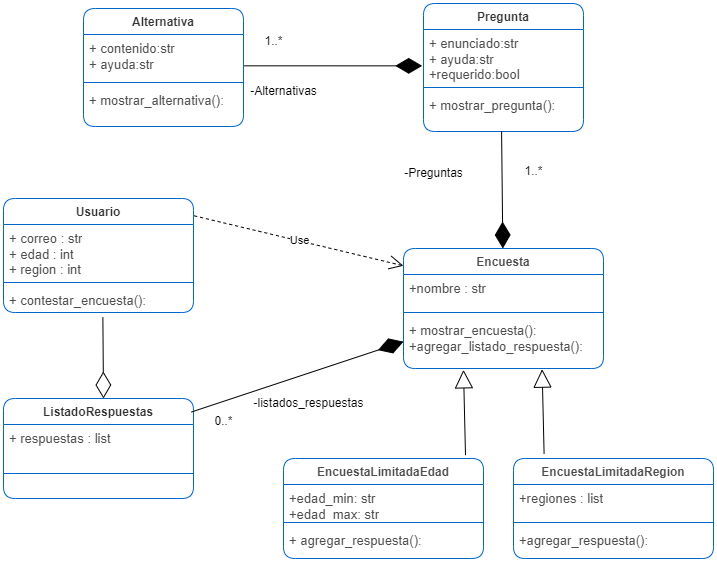

The diagram above was exported from draw.io. Its source (the exported page's mxGraphModel, read from the mxfile embedded in the PNG):
<mxGraphModel dx="794" dy="412" grid="1" gridSize="10" guides="1" tooltips="1" connect="1" arrows="1" fold="1" page="1" pageScale="1" pageWidth="827" pageHeight="1169" background="none" math="0" shadow="0">
  <root>
    <mxCell id="WIyWlLk6GJQsqaUBKTNV-0" />
    <mxCell id="WIyWlLk6GJQsqaUBKTNV-1" parent="WIyWlLk6GJQsqaUBKTNV-0" />
    <mxCell id="FbN2WSQGNGAOsr0IuvzS-0" value="&lt;font color=&quot;#333333&quot;&gt;Alternativa&lt;/font&gt;" style="swimlane;fontStyle=1;align=center;verticalAlign=top;childLayout=stackLayout;horizontal=1;startSize=26;horizontalStack=0;resizeParent=1;resizeParentMax=0;resizeLast=0;collapsible=1;marginBottom=0;whiteSpace=wrap;html=1;rounded=1;shadow=0;strokeColor=#0066CC;fontColor=#4D4D4D;" vertex="1" parent="WIyWlLk6GJQsqaUBKTNV-1">
      <mxGeometry x="160" y="50" width="160" height="118" as="geometry" />
    </mxCell>
    <mxCell id="FbN2WSQGNGAOsr0IuvzS-1" value="&lt;font style=&quot;font-size: 13px;&quot;&gt;+ contenido:str&lt;br&gt;+ ayuda:str&lt;/font&gt;" style="text;align=left;verticalAlign=top;spacingLeft=4;spacingRight=4;overflow=hidden;rotatable=0;points=[[0,0.5],[1,0.5]];portConstraint=eastwest;whiteSpace=wrap;html=1;fontColor=#4D4D4D;" vertex="1" parent="FbN2WSQGNGAOsr0IuvzS-0">
      <mxGeometry y="26" width="160" height="44" as="geometry" />
    </mxCell>
    <mxCell id="FbN2WSQGNGAOsr0IuvzS-2" value="" style="line;strokeWidth=1;fillColor=none;align=left;verticalAlign=middle;spacingTop=-1;spacingLeft=3;spacingRight=3;rotatable=0;labelPosition=right;points=[];portConstraint=eastwest;strokeColor=inherit;" vertex="1" parent="FbN2WSQGNGAOsr0IuvzS-0">
      <mxGeometry y="70" width="160" height="8" as="geometry" />
    </mxCell>
    <mxCell id="FbN2WSQGNGAOsr0IuvzS-3" value="&lt;font style=&quot;font-size: 13px;&quot;&gt;+ mostrar_alternativa():&lt;/font&gt;" style="text;align=left;verticalAlign=top;spacingLeft=4;spacingRight=4;overflow=hidden;rotatable=0;points=[[0,0.5],[1,0.5]];portConstraint=eastwest;whiteSpace=wrap;html=1;fontColor=#4D4D4D;" vertex="1" parent="FbN2WSQGNGAOsr0IuvzS-0">
      <mxGeometry y="78" width="160" height="40" as="geometry" />
    </mxCell>
    <mxCell id="FbN2WSQGNGAOsr0IuvzS-4" value="&lt;font color=&quot;#333333&quot;&gt;Pregunta&lt;/font&gt;" style="swimlane;fontStyle=1;align=center;verticalAlign=top;childLayout=stackLayout;horizontal=1;startSize=26;horizontalStack=0;resizeParent=1;resizeParentMax=0;resizeLast=0;collapsible=1;marginBottom=0;whiteSpace=wrap;html=1;rounded=1;shadow=0;strokeColor=#0066CC;fontColor=#4D4D4D;" vertex="1" parent="WIyWlLk6GJQsqaUBKTNV-1">
      <mxGeometry x="500" y="45" width="160" height="128" as="geometry" />
    </mxCell>
    <mxCell id="FbN2WSQGNGAOsr0IuvzS-5" value="&lt;font style=&quot;font-size: 13px;&quot;&gt;+ enunciado:str&lt;br&gt;+ ayuda:str&lt;/font&gt;&lt;div&gt;&lt;font style=&quot;font-size: 13px;&quot;&gt;+requerido:bool&lt;/font&gt;&lt;/div&gt;" style="text;align=left;verticalAlign=top;spacingLeft=4;spacingRight=4;overflow=hidden;rotatable=0;points=[[0,0.5],[1,0.5]];portConstraint=eastwest;whiteSpace=wrap;html=1;fontColor=#4D4D4D;" vertex="1" parent="FbN2WSQGNGAOsr0IuvzS-4">
      <mxGeometry y="26" width="160" height="54" as="geometry" />
    </mxCell>
    <mxCell id="FbN2WSQGNGAOsr0IuvzS-6" value="" style="line;strokeWidth=1;fillColor=none;align=left;verticalAlign=middle;spacingTop=-1;spacingLeft=3;spacingRight=3;rotatable=0;labelPosition=right;points=[];portConstraint=eastwest;strokeColor=inherit;" vertex="1" parent="FbN2WSQGNGAOsr0IuvzS-4">
      <mxGeometry y="80" width="160" height="8" as="geometry" />
    </mxCell>
    <mxCell id="FbN2WSQGNGAOsr0IuvzS-7" value="&lt;font style=&quot;font-size: 13px;&quot;&gt;+ mostrar_pregunta():&lt;/font&gt;" style="text;align=left;verticalAlign=top;spacingLeft=4;spacingRight=4;overflow=hidden;rotatable=0;points=[[0,0.5],[1,0.5]];portConstraint=eastwest;whiteSpace=wrap;html=1;fontColor=#4D4D4D;" vertex="1" parent="FbN2WSQGNGAOsr0IuvzS-4">
      <mxGeometry y="88" width="160" height="40" as="geometry" />
    </mxCell>
    <mxCell id="FbN2WSQGNGAOsr0IuvzS-8" value="" style="endArrow=diamondThin;endFill=1;endSize=24;html=1;rounded=0;entryX=-0.008;entryY=0.673;entryDx=0;entryDy=0;entryPerimeter=0;exitX=1.004;exitY=0.712;exitDx=0;exitDy=0;exitPerimeter=0;" edge="1" parent="WIyWlLk6GJQsqaUBKTNV-1" source="FbN2WSQGNGAOsr0IuvzS-1" target="FbN2WSQGNGAOsr0IuvzS-5">
      <mxGeometry width="160" relative="1" as="geometry">
        <mxPoint x="330" y="110" as="sourcePoint" />
        <mxPoint x="490" y="110" as="targetPoint" />
      </mxGeometry>
    </mxCell>
    <mxCell id="FbN2WSQGNGAOsr0IuvzS-9" value="Encuesta" style="swimlane;fontStyle=1;align=center;verticalAlign=top;childLayout=stackLayout;horizontal=1;startSize=26;horizontalStack=0;resizeParent=1;resizeParentMax=0;resizeLast=0;collapsible=1;marginBottom=0;whiteSpace=wrap;html=1;rounded=1;shadow=0;strokeColor=#0066CC;fontColor=#4D4D4D;" vertex="1" parent="WIyWlLk6GJQsqaUBKTNV-1">
      <mxGeometry x="480" y="290" width="200" height="120" as="geometry" />
    </mxCell>
    <mxCell id="FbN2WSQGNGAOsr0IuvzS-10" value="&lt;span style=&quot;font-size: 13px;&quot;&gt;+nombre : str&lt;/span&gt;" style="text;align=left;verticalAlign=top;spacingLeft=4;spacingRight=4;overflow=hidden;rotatable=0;points=[[0,0.5],[1,0.5]];portConstraint=eastwest;whiteSpace=wrap;html=1;fontColor=#4D4D4D;" vertex="1" parent="FbN2WSQGNGAOsr0IuvzS-9">
      <mxGeometry y="26" width="200" height="34" as="geometry" />
    </mxCell>
    <mxCell id="FbN2WSQGNGAOsr0IuvzS-11" value="" style="line;strokeWidth=1;fillColor=none;align=left;verticalAlign=middle;spacingTop=-1;spacingLeft=3;spacingRight=3;rotatable=0;labelPosition=right;points=[];portConstraint=eastwest;strokeColor=inherit;" vertex="1" parent="FbN2WSQGNGAOsr0IuvzS-9">
      <mxGeometry y="60" width="200" height="8" as="geometry" />
    </mxCell>
    <mxCell id="FbN2WSQGNGAOsr0IuvzS-12" value="&lt;font style=&quot;font-size: 13px;&quot;&gt;+ mostrar_encuesta():&lt;/font&gt;&lt;div&gt;&lt;font style=&quot;font-size: 13px;&quot;&gt;+agregar_listado_respuesta():&lt;/font&gt;&lt;/div&gt;" style="text;align=left;verticalAlign=top;spacingLeft=4;spacingRight=4;overflow=hidden;rotatable=0;points=[[0,0.5],[1,0.5]];portConstraint=eastwest;whiteSpace=wrap;html=1;fontColor=#4D4D4D;" vertex="1" parent="FbN2WSQGNGAOsr0IuvzS-9">
      <mxGeometry y="68" width="200" height="52" as="geometry" />
    </mxCell>
    <mxCell id="FbN2WSQGNGAOsr0IuvzS-16" value="-Alternativas" style="text;html=1;align=center;verticalAlign=middle;resizable=0;points=[];autosize=1;strokeColor=none;fillColor=none;" vertex="1" parent="WIyWlLk6GJQsqaUBKTNV-1">
      <mxGeometry x="315" y="118" width="90" height="30" as="geometry" />
    </mxCell>
    <mxCell id="FbN2WSQGNGAOsr0IuvzS-17" value="-Preguntas" style="text;html=1;align=center;verticalAlign=middle;resizable=0;points=[];autosize=1;strokeColor=none;fillColor=none;" vertex="1" parent="WIyWlLk6GJQsqaUBKTNV-1">
      <mxGeometry x="470" y="200" width="80" height="30" as="geometry" />
    </mxCell>
    <mxCell id="FbN2WSQGNGAOsr0IuvzS-18" value="1..*" style="text;html=1;align=center;verticalAlign=middle;resizable=0;points=[];autosize=1;strokeColor=none;fillColor=none;" vertex="1" parent="WIyWlLk6GJQsqaUBKTNV-1">
      <mxGeometry x="330" y="68" width="40" height="30" as="geometry" />
    </mxCell>
    <mxCell id="FbN2WSQGNGAOsr0IuvzS-19" value="1..*" style="text;html=1;align=center;verticalAlign=middle;resizable=0;points=[];autosize=1;strokeColor=none;fillColor=none;" vertex="1" parent="WIyWlLk6GJQsqaUBKTNV-1">
      <mxGeometry x="590" y="198" width="40" height="30" as="geometry" />
    </mxCell>
    <mxCell id="FbN2WSQGNGAOsr0IuvzS-20" value="EncuestaLimitadaRegion" style="swimlane;fontStyle=1;align=center;verticalAlign=top;childLayout=stackLayout;horizontal=1;startSize=26;horizontalStack=0;resizeParent=1;resizeParentMax=0;resizeLast=0;collapsible=1;marginBottom=0;whiteSpace=wrap;html=1;rounded=1;shadow=0;strokeColor=#0066CC;fillColor=none;fontColor=#4D4D4D;" vertex="1" parent="WIyWlLk6GJQsqaUBKTNV-1">
      <mxGeometry x="590" y="500" width="200" height="100" as="geometry" />
    </mxCell>
    <mxCell id="FbN2WSQGNGAOsr0IuvzS-21" value="&lt;span style=&quot;font-size: 13px;&quot;&gt;+regiones : list&lt;/span&gt;" style="text;align=left;verticalAlign=top;spacingLeft=4;spacingRight=4;overflow=hidden;rotatable=0;points=[[0,0.5],[1,0.5]];portConstraint=eastwest;whiteSpace=wrap;html=1;fontColor=#4D4D4D;" vertex="1" parent="FbN2WSQGNGAOsr0IuvzS-20">
      <mxGeometry y="26" width="200" height="34" as="geometry" />
    </mxCell>
    <mxCell id="FbN2WSQGNGAOsr0IuvzS-22" value="" style="line;strokeWidth=1;fillColor=none;align=left;verticalAlign=middle;spacingTop=-1;spacingLeft=3;spacingRight=3;rotatable=0;labelPosition=right;points=[];portConstraint=eastwest;strokeColor=inherit;" vertex="1" parent="FbN2WSQGNGAOsr0IuvzS-20">
      <mxGeometry y="60" width="200" height="8" as="geometry" />
    </mxCell>
    <mxCell id="FbN2WSQGNGAOsr0IuvzS-23" value="&lt;span style=&quot;font-size: 13px;&quot;&gt;+agregar_respuesta():&lt;/span&gt;" style="text;align=left;verticalAlign=top;spacingLeft=4;spacingRight=4;overflow=hidden;rotatable=0;points=[[0,0.5],[1,0.5]];portConstraint=eastwest;whiteSpace=wrap;html=1;fontColor=#4D4D4D;" vertex="1" parent="FbN2WSQGNGAOsr0IuvzS-20">
      <mxGeometry y="68" width="200" height="32" as="geometry" />
    </mxCell>
    <mxCell id="FbN2WSQGNGAOsr0IuvzS-24" value="EncuestaLimitadaEdad" style="swimlane;fontStyle=1;align=center;verticalAlign=top;childLayout=stackLayout;horizontal=1;startSize=26;horizontalStack=0;resizeParent=1;resizeParentMax=0;resizeLast=0;collapsible=1;marginBottom=0;whiteSpace=wrap;html=1;rounded=1;shadow=0;strokeColor=#0066CC;fillColor=none;fontColor=#4D4D4D;" vertex="1" parent="WIyWlLk6GJQsqaUBKTNV-1">
      <mxGeometry x="360" y="500" width="200" height="100" as="geometry" />
    </mxCell>
    <mxCell id="FbN2WSQGNGAOsr0IuvzS-25" value="&lt;span style=&quot;font-size: 13px;&quot;&gt;+edad_min: str&lt;/span&gt;&lt;div&gt;&lt;span style=&quot;font-size: 13px;&quot;&gt;+edad_max: str&lt;/span&gt;&lt;/div&gt;" style="text;align=left;verticalAlign=top;spacingLeft=4;spacingRight=4;overflow=hidden;rotatable=0;points=[[0,0.5],[1,0.5]];portConstraint=eastwest;whiteSpace=wrap;html=1;fontColor=#4D4D4D;" vertex="1" parent="FbN2WSQGNGAOsr0IuvzS-24">
      <mxGeometry y="26" width="200" height="34" as="geometry" />
    </mxCell>
    <mxCell id="FbN2WSQGNGAOsr0IuvzS-26" value="" style="line;strokeWidth=1;fillColor=none;align=left;verticalAlign=middle;spacingTop=-1;spacingLeft=3;spacingRight=3;rotatable=0;labelPosition=right;points=[];portConstraint=eastwest;strokeColor=inherit;" vertex="1" parent="FbN2WSQGNGAOsr0IuvzS-24">
      <mxGeometry y="60" width="200" height="8" as="geometry" />
    </mxCell>
    <mxCell id="FbN2WSQGNGAOsr0IuvzS-27" value="&lt;font style=&quot;font-size: 13px;&quot;&gt;+ agregar_respuesta():&lt;/font&gt;&lt;div&gt;&lt;br&gt;&lt;/div&gt;" style="text;align=left;verticalAlign=top;spacingLeft=4;spacingRight=4;overflow=hidden;rotatable=0;points=[[0,0.5],[1,0.5]];portConstraint=eastwest;whiteSpace=wrap;html=1;fontColor=#4D4D4D;" vertex="1" parent="FbN2WSQGNGAOsr0IuvzS-24">
      <mxGeometry y="68" width="200" height="32" as="geometry" />
    </mxCell>
    <mxCell id="FbN2WSQGNGAOsr0IuvzS-36" value="" style="endArrow=block;endSize=16;endFill=0;html=1;rounded=0;entryX=0.3;entryY=1.026;entryDx=0;entryDy=0;entryPerimeter=0;exitX=0.91;exitY=-0.033;exitDx=0;exitDy=0;exitPerimeter=0;" edge="1" parent="WIyWlLk6GJQsqaUBKTNV-1" source="FbN2WSQGNGAOsr0IuvzS-24" target="FbN2WSQGNGAOsr0IuvzS-12">
      <mxGeometry x="1" y="-71" width="160" relative="1" as="geometry">
        <mxPoint x="540" y="490" as="sourcePoint" />
        <mxPoint x="540" y="420" as="targetPoint" />
        <mxPoint x="50" y="-21" as="offset" />
      </mxGeometry>
    </mxCell>
    <mxCell id="FbN2WSQGNGAOsr0IuvzS-37" value="" style="endArrow=block;endSize=16;endFill=0;html=1;rounded=0;entryX=0.693;entryY=1.013;entryDx=0;entryDy=0;entryPerimeter=0;exitX=0.153;exitY=-0.047;exitDx=0;exitDy=0;exitPerimeter=0;" edge="1" parent="WIyWlLk6GJQsqaUBKTNV-1" source="FbN2WSQGNGAOsr0IuvzS-20" target="FbN2WSQGNGAOsr0IuvzS-12">
      <mxGeometry x="1" y="-71" width="160" relative="1" as="geometry">
        <mxPoint x="620.5" y="490" as="sourcePoint" />
        <mxPoint x="620" y="420" as="targetPoint" />
        <mxPoint x="50" y="-21" as="offset" />
      </mxGeometry>
    </mxCell>
    <mxCell id="FbN2WSQGNGAOsr0IuvzS-15" value="" style="endArrow=diamondThin;endFill=1;endSize=24;html=1;rounded=0;exitX=0.488;exitY=0.992;exitDx=0;exitDy=0;exitPerimeter=0;" edge="1" parent="WIyWlLk6GJQsqaUBKTNV-1" source="FbN2WSQGNGAOsr0IuvzS-7" target="FbN2WSQGNGAOsr0IuvzS-9">
      <mxGeometry width="160" relative="1" as="geometry">
        <mxPoint x="579.5799999999999" y="173.67999999999995" as="sourcePoint" />
        <mxPoint x="580" y="300" as="targetPoint" />
      </mxGeometry>
    </mxCell>
    <mxCell id="FbN2WSQGNGAOsr0IuvzS-38" value="&lt;font color=&quot;#333333&quot;&gt;Usuario&lt;/font&gt;" style="swimlane;fontStyle=1;align=center;verticalAlign=top;childLayout=stackLayout;horizontal=1;startSize=26;horizontalStack=0;resizeParent=1;resizeParentMax=0;resizeLast=0;collapsible=1;marginBottom=0;whiteSpace=wrap;html=1;rounded=1;strokeColor=#0066CC;" vertex="1" parent="WIyWlLk6GJQsqaUBKTNV-1">
      <mxGeometry x="80" y="240" width="190" height="114" as="geometry" />
    </mxCell>
    <mxCell id="FbN2WSQGNGAOsr0IuvzS-39" value="&lt;font style=&quot;font-size: 13px;&quot;&gt;+ correo : str&lt;/font&gt;&lt;div style=&quot;font-size: 13px;&quot;&gt;&lt;font style=&quot;font-size: 13px;&quot;&gt;+ edad : int&lt;/font&gt;&lt;/div&gt;&lt;div style=&quot;font-size: 13px;&quot;&gt;&lt;font style=&quot;font-size: 13px;&quot;&gt;+ region : int&lt;/font&gt;&lt;/div&gt;" style="text;strokeColor=none;fillColor=none;align=left;verticalAlign=top;spacingLeft=4;spacingRight=4;overflow=hidden;rotatable=0;points=[[0,0.5],[1,0.5]];portConstraint=eastwest;whiteSpace=wrap;html=1;fontColor=#4D4D4D;" vertex="1" parent="FbN2WSQGNGAOsr0IuvzS-38">
      <mxGeometry y="26" width="190" height="54" as="geometry" />
    </mxCell>
    <mxCell id="FbN2WSQGNGAOsr0IuvzS-40" value="" style="line;strokeWidth=1;fillColor=none;align=left;verticalAlign=middle;spacingTop=-1;spacingLeft=3;spacingRight=3;rotatable=0;labelPosition=right;points=[];portConstraint=eastwest;strokeColor=inherit;" vertex="1" parent="FbN2WSQGNGAOsr0IuvzS-38">
      <mxGeometry y="80" width="190" height="8" as="geometry" />
    </mxCell>
    <mxCell id="FbN2WSQGNGAOsr0IuvzS-41" value="&lt;span style=&quot;font-size: 13px;&quot;&gt;+ contestar_encuesta():&lt;/span&gt;" style="text;strokeColor=none;fillColor=none;align=left;verticalAlign=top;spacingLeft=4;spacingRight=4;overflow=hidden;rotatable=0;points=[[0,0.5],[1,0.5]];portConstraint=eastwest;whiteSpace=wrap;html=1;fontColor=#4D4D4D;" vertex="1" parent="FbN2WSQGNGAOsr0IuvzS-38">
      <mxGeometry y="88" width="190" height="26" as="geometry" />
    </mxCell>
    <mxCell id="FbN2WSQGNGAOsr0IuvzS-42" value="&lt;font color=&quot;#333333&quot;&gt;ListadoRespuestas&lt;/font&gt;" style="swimlane;fontStyle=1;align=center;verticalAlign=top;childLayout=stackLayout;horizontal=1;startSize=26;horizontalStack=0;resizeParent=1;resizeParentMax=0;resizeLast=0;collapsible=1;marginBottom=0;whiteSpace=wrap;html=1;rounded=1;strokeColor=#0066CC;" vertex="1" parent="WIyWlLk6GJQsqaUBKTNV-1">
      <mxGeometry x="80" y="440" width="190" height="100" as="geometry" />
    </mxCell>
    <mxCell id="FbN2WSQGNGAOsr0IuvzS-43" value="&lt;span style=&quot;font-size: 13px;&quot;&gt;+ respuestas : list&lt;/span&gt;" style="text;strokeColor=none;fillColor=none;align=left;verticalAlign=top;spacingLeft=4;spacingRight=4;overflow=hidden;rotatable=0;points=[[0,0.5],[1,0.5]];portConstraint=eastwest;whiteSpace=wrap;html=1;fontColor=#4D4D4D;" vertex="1" parent="FbN2WSQGNGAOsr0IuvzS-42">
      <mxGeometry y="26" width="190" height="24" as="geometry" />
    </mxCell>
    <mxCell id="FbN2WSQGNGAOsr0IuvzS-44" value="" style="line;strokeWidth=1;fillColor=none;align=left;verticalAlign=middle;spacingTop=-1;spacingLeft=3;spacingRight=3;rotatable=0;labelPosition=right;points=[];portConstraint=eastwest;strokeColor=inherit;" vertex="1" parent="FbN2WSQGNGAOsr0IuvzS-42">
      <mxGeometry y="50" width="190" height="50" as="geometry" />
    </mxCell>
    <mxCell id="FbN2WSQGNGAOsr0IuvzS-46" value="" style="endArrow=diamondThin;endFill=1;endSize=24;html=1;rounded=0;exitX=0.989;exitY=0.135;exitDx=0;exitDy=0;exitPerimeter=0;" edge="1" parent="WIyWlLk6GJQsqaUBKTNV-1" source="FbN2WSQGNGAOsr0IuvzS-42" target="FbN2WSQGNGAOsr0IuvzS-9">
      <mxGeometry width="160" relative="1" as="geometry">
        <mxPoint x="330" y="370" as="sourcePoint" />
        <mxPoint x="490" y="370" as="targetPoint" />
      </mxGeometry>
    </mxCell>
    <mxCell id="FbN2WSQGNGAOsr0IuvzS-47" value="-listados_respuestas" style="text;html=1;align=center;verticalAlign=middle;resizable=0;points=[];autosize=1;strokeColor=none;fillColor=none;" vertex="1" parent="WIyWlLk6GJQsqaUBKTNV-1">
      <mxGeometry x="320" y="430" width="130" height="30" as="geometry" />
    </mxCell>
    <mxCell id="FbN2WSQGNGAOsr0IuvzS-51" value="Use" style="endArrow=open;endSize=12;dashed=1;html=1;rounded=0;entryX=0;entryY=0.144;entryDx=0;entryDy=0;entryPerimeter=0;exitX=1.004;exitY=0.152;exitDx=0;exitDy=0;exitPerimeter=0;" edge="1" parent="WIyWlLk6GJQsqaUBKTNV-1" source="FbN2WSQGNGAOsr0IuvzS-38" target="FbN2WSQGNGAOsr0IuvzS-9">
      <mxGeometry width="160" relative="1" as="geometry">
        <mxPoint x="300" y="320" as="sourcePoint" />
        <mxPoint x="460" y="320" as="targetPoint" />
      </mxGeometry>
    </mxCell>
    <mxCell id="FbN2WSQGNGAOsr0IuvzS-53" value="" style="endArrow=diamondThin;endFill=0;endSize=24;html=1;rounded=0;exitX=0.523;exitY=1.179;exitDx=0;exitDy=0;exitPerimeter=0;" edge="1" parent="WIyWlLk6GJQsqaUBKTNV-1" source="FbN2WSQGNGAOsr0IuvzS-41">
      <mxGeometry width="160" relative="1" as="geometry">
        <mxPoint x="95" y="370" as="sourcePoint" />
        <mxPoint x="180" y="440" as="targetPoint" />
      </mxGeometry>
    </mxCell>
    <mxCell id="FbN2WSQGNGAOsr0IuvzS-54" value="0..*" style="text;html=1;align=center;verticalAlign=middle;resizable=0;points=[];autosize=1;strokeColor=none;fillColor=none;" vertex="1" parent="WIyWlLk6GJQsqaUBKTNV-1">
      <mxGeometry x="280" y="448" width="40" height="30" as="geometry" />
    </mxCell>
  </root>
</mxGraphModel>